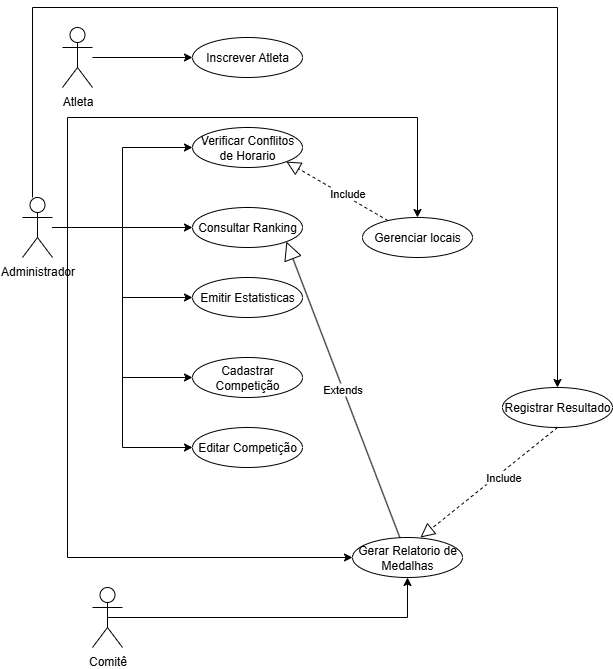

The diagram above was exported from draw.io. Its source (the exported page's mxGraphModel, read from the mxfile embedded in the PNG):
<mxGraphModel dx="695" dy="756" grid="1" gridSize="10" guides="1" tooltips="1" connect="1" arrows="1" fold="1" page="1" pageScale="1" pageWidth="827" pageHeight="1169" math="0" shadow="0">
  <root>
    <mxCell id="0" />
    <mxCell id="1" parent="0" />
    <mxCell id="RYSF5wg6l-NkyFcAEL5K-18" style="edgeStyle=orthogonalEdgeStyle;rounded=0;orthogonalLoop=1;jettySize=auto;html=1;" edge="1" parent="1" source="RYSF5wg6l-NkyFcAEL5K-1" target="RYSF5wg6l-NkyFcAEL5K-9">
      <mxGeometry relative="1" as="geometry" />
    </mxCell>
    <mxCell id="RYSF5wg6l-NkyFcAEL5K-1" value="Atleta" style="shape=umlActor;verticalLabelPosition=bottom;verticalAlign=top;html=1;outlineConnect=0;" vertex="1" parent="1">
      <mxGeometry x="100" y="110" width="30" height="60" as="geometry" />
    </mxCell>
    <mxCell id="RYSF5wg6l-NkyFcAEL5K-19" style="edgeStyle=orthogonalEdgeStyle;rounded=0;orthogonalLoop=1;jettySize=auto;html=1;entryX=0;entryY=0.5;entryDx=0;entryDy=0;" edge="1" parent="1" source="RYSF5wg6l-NkyFcAEL5K-2" target="RYSF5wg6l-NkyFcAEL5K-11">
      <mxGeometry relative="1" as="geometry" />
    </mxCell>
    <mxCell id="RYSF5wg6l-NkyFcAEL5K-20" style="edgeStyle=orthogonalEdgeStyle;rounded=0;orthogonalLoop=1;jettySize=auto;html=1;" edge="1" parent="1" source="RYSF5wg6l-NkyFcAEL5K-2" target="RYSF5wg6l-NkyFcAEL5K-14">
      <mxGeometry relative="1" as="geometry" />
    </mxCell>
    <mxCell id="RYSF5wg6l-NkyFcAEL5K-21" style="edgeStyle=orthogonalEdgeStyle;rounded=0;orthogonalLoop=1;jettySize=auto;html=1;entryX=0;entryY=0.5;entryDx=0;entryDy=0;" edge="1" parent="1" source="RYSF5wg6l-NkyFcAEL5K-2" target="RYSF5wg6l-NkyFcAEL5K-10">
      <mxGeometry relative="1" as="geometry" />
    </mxCell>
    <mxCell id="RYSF5wg6l-NkyFcAEL5K-22" style="edgeStyle=orthogonalEdgeStyle;rounded=0;orthogonalLoop=1;jettySize=auto;html=1;entryX=0;entryY=0.5;entryDx=0;entryDy=0;" edge="1" parent="1" source="RYSF5wg6l-NkyFcAEL5K-2" target="RYSF5wg6l-NkyFcAEL5K-13">
      <mxGeometry relative="1" as="geometry" />
    </mxCell>
    <mxCell id="RYSF5wg6l-NkyFcAEL5K-23" style="edgeStyle=orthogonalEdgeStyle;rounded=0;orthogonalLoop=1;jettySize=auto;html=1;entryX=0;entryY=0.5;entryDx=0;entryDy=0;" edge="1" parent="1" source="RYSF5wg6l-NkyFcAEL5K-2" target="RYSF5wg6l-NkyFcAEL5K-12">
      <mxGeometry relative="1" as="geometry" />
    </mxCell>
    <mxCell id="RYSF5wg6l-NkyFcAEL5K-25" style="edgeStyle=orthogonalEdgeStyle;rounded=0;orthogonalLoop=1;jettySize=auto;html=1;entryX=0;entryY=0.5;entryDx=0;entryDy=0;" edge="1" parent="1" source="RYSF5wg6l-NkyFcAEL5K-2" target="RYSF5wg6l-NkyFcAEL5K-15">
      <mxGeometry relative="1" as="geometry">
        <Array as="points">
          <mxPoint x="105" y="640" />
        </Array>
      </mxGeometry>
    </mxCell>
    <mxCell id="RYSF5wg6l-NkyFcAEL5K-33" style="edgeStyle=orthogonalEdgeStyle;rounded=0;orthogonalLoop=1;jettySize=auto;html=1;entryX=0.5;entryY=0;entryDx=0;entryDy=0;" edge="1" parent="1" source="RYSF5wg6l-NkyFcAEL5K-2" target="RYSF5wg6l-NkyFcAEL5K-16">
      <mxGeometry relative="1" as="geometry">
        <Array as="points">
          <mxPoint x="105" y="200" />
          <mxPoint x="455" y="200" />
        </Array>
      </mxGeometry>
    </mxCell>
    <mxCell id="RYSF5wg6l-NkyFcAEL5K-36" style="edgeStyle=orthogonalEdgeStyle;rounded=0;orthogonalLoop=1;jettySize=auto;html=1;" edge="1" parent="1" source="RYSF5wg6l-NkyFcAEL5K-2" target="RYSF5wg6l-NkyFcAEL5K-17">
      <mxGeometry relative="1" as="geometry">
        <Array as="points">
          <mxPoint x="70" y="90" />
          <mxPoint x="595" y="90" />
        </Array>
      </mxGeometry>
    </mxCell>
    <mxCell id="RYSF5wg6l-NkyFcAEL5K-2" value="Administrador" style="shape=umlActor;verticalLabelPosition=bottom;verticalAlign=top;html=1;outlineConnect=0;" vertex="1" parent="1">
      <mxGeometry x="60" y="280" width="30" height="60" as="geometry" />
    </mxCell>
    <mxCell id="RYSF5wg6l-NkyFcAEL5K-26" style="edgeStyle=orthogonalEdgeStyle;rounded=0;orthogonalLoop=1;jettySize=auto;html=1;exitX=0.5;exitY=0.5;exitDx=0;exitDy=0;exitPerimeter=0;entryX=0.5;entryY=1;entryDx=0;entryDy=0;" edge="1" parent="1" source="RYSF5wg6l-NkyFcAEL5K-5" target="RYSF5wg6l-NkyFcAEL5K-15">
      <mxGeometry relative="1" as="geometry" />
    </mxCell>
    <mxCell id="RYSF5wg6l-NkyFcAEL5K-5" value="Comitê" style="shape=umlActor;verticalLabelPosition=bottom;verticalAlign=top;html=1;outlineConnect=0;" vertex="1" parent="1">
      <mxGeometry x="130" y="670" width="30" height="60" as="geometry" />
    </mxCell>
    <mxCell id="RYSF5wg6l-NkyFcAEL5K-9" value="Inscrever Atleta" style="ellipse;whiteSpace=wrap;html=1;" vertex="1" parent="1">
      <mxGeometry x="230" y="120" width="110" height="40" as="geometry" />
    </mxCell>
    <mxCell id="RYSF5wg6l-NkyFcAEL5K-10" value="Emitir Estatisticas" style="ellipse;whiteSpace=wrap;html=1;" vertex="1" parent="1">
      <mxGeometry x="230" y="360" width="110" height="40" as="geometry" />
    </mxCell>
    <mxCell id="RYSF5wg6l-NkyFcAEL5K-11" value="Verificar Conflitos de Horario" style="ellipse;whiteSpace=wrap;html=1;" vertex="1" parent="1">
      <mxGeometry x="230" y="210" width="110" height="40" as="geometry" />
    </mxCell>
    <mxCell id="RYSF5wg6l-NkyFcAEL5K-12" value="Editar Competição" style="ellipse;whiteSpace=wrap;html=1;" vertex="1" parent="1">
      <mxGeometry x="230" y="510" width="110" height="40" as="geometry" />
    </mxCell>
    <mxCell id="RYSF5wg6l-NkyFcAEL5K-13" value="Cadastrar Competição" style="ellipse;whiteSpace=wrap;html=1;" vertex="1" parent="1">
      <mxGeometry x="230" y="440" width="110" height="40" as="geometry" />
    </mxCell>
    <mxCell id="RYSF5wg6l-NkyFcAEL5K-14" value="Consultar Ranking" style="ellipse;whiteSpace=wrap;html=1;" vertex="1" parent="1">
      <mxGeometry x="230" y="290" width="110" height="40" as="geometry" />
    </mxCell>
    <mxCell id="RYSF5wg6l-NkyFcAEL5K-15" value="Gerar Relatorio de Medalhas" style="ellipse;whiteSpace=wrap;html=1;" vertex="1" parent="1">
      <mxGeometry x="390" y="620" width="110" height="40" as="geometry" />
    </mxCell>
    <mxCell id="RYSF5wg6l-NkyFcAEL5K-16" value="Gerenciar locais" style="ellipse;whiteSpace=wrap;html=1;" vertex="1" parent="1">
      <mxGeometry x="400" y="300" width="110" height="40" as="geometry" />
    </mxCell>
    <mxCell id="RYSF5wg6l-NkyFcAEL5K-17" value="Registrar Resultado" style="ellipse;whiteSpace=wrap;html=1;" vertex="1" parent="1">
      <mxGeometry x="540" y="470" width="110" height="40" as="geometry" />
    </mxCell>
    <mxCell id="RYSF5wg6l-NkyFcAEL5K-28" value="Extends" style="endArrow=block;endSize=16;endFill=0;html=1;rounded=0;entryX=1;entryY=1;entryDx=0;entryDy=0;" edge="1" parent="1" source="RYSF5wg6l-NkyFcAEL5K-15" target="RYSF5wg6l-NkyFcAEL5K-14">
      <mxGeometry width="160" relative="1" as="geometry">
        <mxPoint x="200" y="550" as="sourcePoint" />
        <mxPoint x="360" y="550" as="targetPoint" />
      </mxGeometry>
    </mxCell>
    <mxCell id="RYSF5wg6l-NkyFcAEL5K-29" value="" style="endArrow=block;dashed=1;endFill=0;endSize=12;html=1;rounded=0;entryX=1;entryY=1;entryDx=0;entryDy=0;" edge="1" parent="1" source="RYSF5wg6l-NkyFcAEL5K-16" target="RYSF5wg6l-NkyFcAEL5K-11">
      <mxGeometry width="160" relative="1" as="geometry">
        <mxPoint x="200" y="550" as="sourcePoint" />
        <mxPoint x="360" y="550" as="targetPoint" />
      </mxGeometry>
    </mxCell>
    <mxCell id="RYSF5wg6l-NkyFcAEL5K-31" value="Include" style="edgeLabel;html=1;align=center;verticalAlign=middle;resizable=0;points=[];" vertex="1" connectable="0" parent="RYSF5wg6l-NkyFcAEL5K-29">
      <mxGeometry x="-0.1719" y="-3" relative="1" as="geometry">
        <mxPoint as="offset" />
      </mxGeometry>
    </mxCell>
    <mxCell id="RYSF5wg6l-NkyFcAEL5K-30" value="" style="endArrow=block;dashed=1;endFill=0;endSize=12;html=1;rounded=0;entryX=0.618;entryY=0;entryDx=0;entryDy=0;entryPerimeter=0;exitX=0.5;exitY=1;exitDx=0;exitDy=0;" edge="1" parent="1" source="RYSF5wg6l-NkyFcAEL5K-17" target="RYSF5wg6l-NkyFcAEL5K-15">
      <mxGeometry width="160" relative="1" as="geometry">
        <mxPoint x="420" y="710" as="sourcePoint" />
        <mxPoint x="580" y="710" as="targetPoint" />
      </mxGeometry>
    </mxCell>
    <mxCell id="RYSF5wg6l-NkyFcAEL5K-32" value="Include" style="edgeLabel;html=1;align=center;verticalAlign=middle;resizable=0;points=[];" vertex="1" connectable="0" parent="RYSF5wg6l-NkyFcAEL5K-30">
      <mxGeometry x="-0.4951" y="4" relative="1" as="geometry">
        <mxPoint x="-23" y="19" as="offset" />
      </mxGeometry>
    </mxCell>
  </root>
</mxGraphModel>